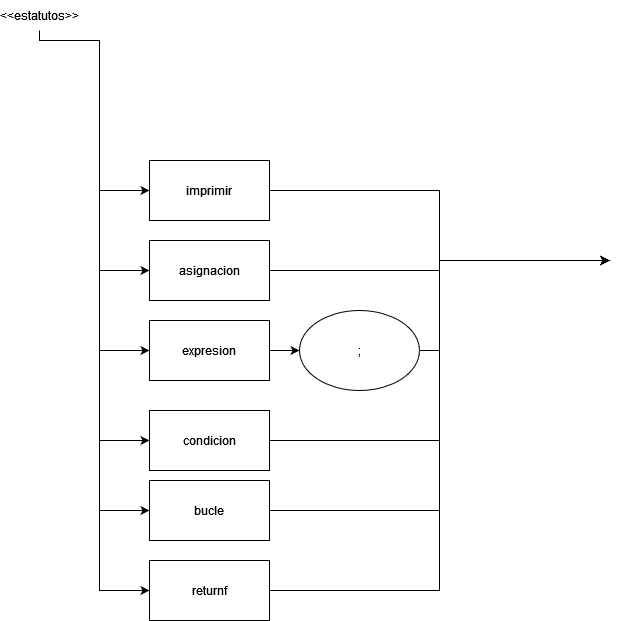

The diagram above was exported from draw.io. Its source (the exported page's mxGraphModel, read from the mxfile embedded in the PNG):
<mxGraphModel dx="1102" dy="600" grid="1" gridSize="10" guides="1" tooltips="1" connect="1" arrows="1" fold="1" page="1" pageScale="1" pageWidth="850" pageHeight="1100" math="0" shadow="0">
  <root>
    <mxCell id="0" />
    <mxCell id="1" parent="0" />
    <mxCell id="X7dCvpwo_eht6dH1I143-2" style="edgeStyle=orthogonalEdgeStyle;rounded=0;orthogonalLoop=1;jettySize=auto;html=1;exitX=0.5;exitY=1;exitDx=0;exitDy=0;entryX=0;entryY=0.5;entryDx=0;entryDy=0;" parent="1" target="wD7C6fRo2Wpd7_iznd-X-3" edge="1">
      <mxGeometry relative="1" as="geometry">
        <mxPoint x="80" y="90" as="sourcePoint" />
      </mxGeometry>
    </mxCell>
    <mxCell id="X7dCvpwo_eht6dH1I143-3" style="edgeStyle=orthogonalEdgeStyle;rounded=0;orthogonalLoop=1;jettySize=auto;html=1;exitX=0.5;exitY=1;exitDx=0;exitDy=0;entryX=0;entryY=0.5;entryDx=0;entryDy=0;" parent="1" target="wD7C6fRo2Wpd7_iznd-X-5" edge="1">
      <mxGeometry relative="1" as="geometry">
        <mxPoint x="80" y="90" as="sourcePoint" />
      </mxGeometry>
    </mxCell>
    <mxCell id="X7dCvpwo_eht6dH1I143-4" style="edgeStyle=orthogonalEdgeStyle;rounded=0;orthogonalLoop=1;jettySize=auto;html=1;exitX=0.5;exitY=1;exitDx=0;exitDy=0;entryX=0;entryY=0.5;entryDx=0;entryDy=0;" parent="1" target="wD7C6fRo2Wpd7_iznd-X-6" edge="1">
      <mxGeometry relative="1" as="geometry">
        <mxPoint x="80" y="90" as="sourcePoint" />
      </mxGeometry>
    </mxCell>
    <mxCell id="X7dCvpwo_eht6dH1I143-5" style="edgeStyle=orthogonalEdgeStyle;rounded=0;orthogonalLoop=1;jettySize=auto;html=1;exitX=0.5;exitY=1;exitDx=0;exitDy=0;entryX=0;entryY=0.5;entryDx=0;entryDy=0;" parent="1" target="kNYZ-p7ihtAnhoYhv7Ed-1" edge="1">
      <mxGeometry relative="1" as="geometry">
        <mxPoint x="80" y="90" as="sourcePoint" />
      </mxGeometry>
    </mxCell>
    <mxCell id="X7dCvpwo_eht6dH1I143-6" style="edgeStyle=orthogonalEdgeStyle;rounded=0;orthogonalLoop=1;jettySize=auto;html=1;exitX=0.5;exitY=1;exitDx=0;exitDy=0;entryX=0;entryY=0.5;entryDx=0;entryDy=0;" parent="1" target="kNYZ-p7ihtAnhoYhv7Ed-2" edge="1">
      <mxGeometry relative="1" as="geometry">
        <mxPoint x="80" y="90" as="sourcePoint" />
      </mxGeometry>
    </mxCell>
    <mxCell id="X7dCvpwo_eht6dH1I143-12" style="edgeStyle=orthogonalEdgeStyle;rounded=0;orthogonalLoop=1;jettySize=auto;html=1;exitX=1;exitY=0.5;exitDx=0;exitDy=0;entryX=0;entryY=0.5;entryDx=0;entryDy=0;" parent="1" source="wD7C6fRo2Wpd7_iznd-X-3" edge="1">
      <mxGeometry relative="1" as="geometry">
        <mxPoint x="640" y="310" as="targetPoint" />
        <Array as="points">
          <mxPoint x="470" y="240" />
          <mxPoint x="470" y="310" />
        </Array>
      </mxGeometry>
    </mxCell>
    <mxCell id="wD7C6fRo2Wpd7_iznd-X-3" value="imprimir" style="rounded=0;whiteSpace=wrap;html=1;" parent="1" vertex="1">
      <mxGeometry x="180" y="210" width="120" height="60" as="geometry" />
    </mxCell>
    <mxCell id="X7dCvpwo_eht6dH1I143-13" style="edgeStyle=orthogonalEdgeStyle;rounded=0;orthogonalLoop=1;jettySize=auto;html=1;exitX=1;exitY=0.5;exitDx=0;exitDy=0;entryX=0;entryY=0.5;entryDx=0;entryDy=0;" parent="1" source="wD7C6fRo2Wpd7_iznd-X-5" edge="1">
      <mxGeometry relative="1" as="geometry">
        <mxPoint x="640" y="310" as="targetPoint" />
      </mxGeometry>
    </mxCell>
    <mxCell id="wD7C6fRo2Wpd7_iznd-X-5" value="asignacion" style="rounded=0;whiteSpace=wrap;html=1;" parent="1" vertex="1">
      <mxGeometry x="180" y="290" width="120" height="60" as="geometry" />
    </mxCell>
    <mxCell id="X7dCvpwo_eht6dH1I143-9" style="edgeStyle=orthogonalEdgeStyle;rounded=0;orthogonalLoop=1;jettySize=auto;html=1;exitX=1;exitY=0.5;exitDx=0;exitDy=0;entryX=0;entryY=0.5;entryDx=0;entryDy=0;" parent="1" source="wD7C6fRo2Wpd7_iznd-X-6" target="B8ec3ZlUwoxKJ82gmdev-1" edge="1">
      <mxGeometry relative="1" as="geometry" />
    </mxCell>
    <mxCell id="wD7C6fRo2Wpd7_iznd-X-6" value="expresion" style="rounded=0;whiteSpace=wrap;html=1;" parent="1" vertex="1">
      <mxGeometry x="180" y="370" width="120" height="60" as="geometry" />
    </mxCell>
    <mxCell id="X7dCvpwo_eht6dH1I143-14" style="edgeStyle=orthogonalEdgeStyle;rounded=0;orthogonalLoop=1;jettySize=auto;html=1;exitX=1;exitY=0.5;exitDx=0;exitDy=0;entryX=0;entryY=0.5;entryDx=0;entryDy=0;" parent="1" source="kNYZ-p7ihtAnhoYhv7Ed-1" edge="1">
      <mxGeometry relative="1" as="geometry">
        <mxPoint x="640" y="310" as="targetPoint" />
        <Array as="points">
          <mxPoint x="470" y="490" />
          <mxPoint x="470" y="310" />
        </Array>
      </mxGeometry>
    </mxCell>
    <mxCell id="kNYZ-p7ihtAnhoYhv7Ed-1" value="condicion" style="rounded=0;whiteSpace=wrap;html=1;" parent="1" vertex="1">
      <mxGeometry x="180" y="460" width="120" height="60" as="geometry" />
    </mxCell>
    <mxCell id="X7dCvpwo_eht6dH1I143-15" style="edgeStyle=orthogonalEdgeStyle;rounded=0;orthogonalLoop=1;jettySize=auto;html=1;exitX=1;exitY=0.5;exitDx=0;exitDy=0;entryX=0;entryY=0.5;entryDx=0;entryDy=0;" parent="1" source="kNYZ-p7ihtAnhoYhv7Ed-2" edge="1">
      <mxGeometry relative="1" as="geometry">
        <mxPoint x="640" y="310" as="targetPoint" />
        <Array as="points">
          <mxPoint x="470" y="560" />
          <mxPoint x="470" y="310" />
        </Array>
      </mxGeometry>
    </mxCell>
    <mxCell id="kNYZ-p7ihtAnhoYhv7Ed-2" value="bucle" style="rounded=0;whiteSpace=wrap;html=1;" parent="1" vertex="1">
      <mxGeometry x="180" y="530" width="120" height="60" as="geometry" />
    </mxCell>
    <mxCell id="X7dCvpwo_eht6dH1I143-10" style="edgeStyle=orthogonalEdgeStyle;rounded=0;orthogonalLoop=1;jettySize=auto;html=1;exitX=1;exitY=0.5;exitDx=0;exitDy=0;entryX=0;entryY=0.5;entryDx=0;entryDy=0;" parent="1" source="B8ec3ZlUwoxKJ82gmdev-1" edge="1">
      <mxGeometry relative="1" as="geometry">
        <mxPoint x="640" y="310" as="targetPoint" />
        <Array as="points">
          <mxPoint x="470" y="400" />
          <mxPoint x="470" y="310" />
        </Array>
      </mxGeometry>
    </mxCell>
    <mxCell id="B8ec3ZlUwoxKJ82gmdev-1" value=";" style="ellipse;whiteSpace=wrap;html=1;" parent="1" vertex="1">
      <mxGeometry x="330" y="360" width="120" height="80" as="geometry" />
    </mxCell>
    <mxCell id="rKG3vfFeI23nAVq_mv_X-4" style="edgeStyle=orthogonalEdgeStyle;rounded=0;orthogonalLoop=1;jettySize=auto;html=1;exitX=1;exitY=0.5;exitDx=0;exitDy=0;" parent="1" source="rKG3vfFeI23nAVq_mv_X-1" edge="1">
      <mxGeometry relative="1" as="geometry">
        <mxPoint x="640" y="310" as="targetPoint" />
        <Array as="points">
          <mxPoint x="470" y="640" />
          <mxPoint x="470" y="310" />
        </Array>
      </mxGeometry>
    </mxCell>
    <mxCell id="rKG3vfFeI23nAVq_mv_X-1" value="returnf" style="rounded=0;whiteSpace=wrap;html=1;" parent="1" vertex="1">
      <mxGeometry x="180" y="610" width="120" height="60" as="geometry" />
    </mxCell>
    <mxCell id="rKG3vfFeI23nAVq_mv_X-3" style="edgeStyle=orthogonalEdgeStyle;rounded=0;orthogonalLoop=1;jettySize=auto;html=1;exitX=0.5;exitY=1;exitDx=0;exitDy=0;entryX=0;entryY=0.5;entryDx=0;entryDy=0;" parent="1" source="rKG3vfFeI23nAVq_mv_X-2" target="rKG3vfFeI23nAVq_mv_X-1" edge="1">
      <mxGeometry relative="1" as="geometry">
        <Array as="points">
          <mxPoint x="70" y="90" />
          <mxPoint x="130" y="90" />
          <mxPoint x="130" y="640" />
        </Array>
      </mxGeometry>
    </mxCell>
    <mxCell id="rKG3vfFeI23nAVq_mv_X-2" value="&amp;lt;&amp;lt;estatutos&amp;gt;&amp;gt;" style="text;html=1;strokeColor=none;fillColor=none;align=center;verticalAlign=middle;whiteSpace=wrap;rounded=0;" parent="1" vertex="1">
      <mxGeometry x="40" y="50" width="60" height="30" as="geometry" />
    </mxCell>
  </root>
</mxGraphModel>